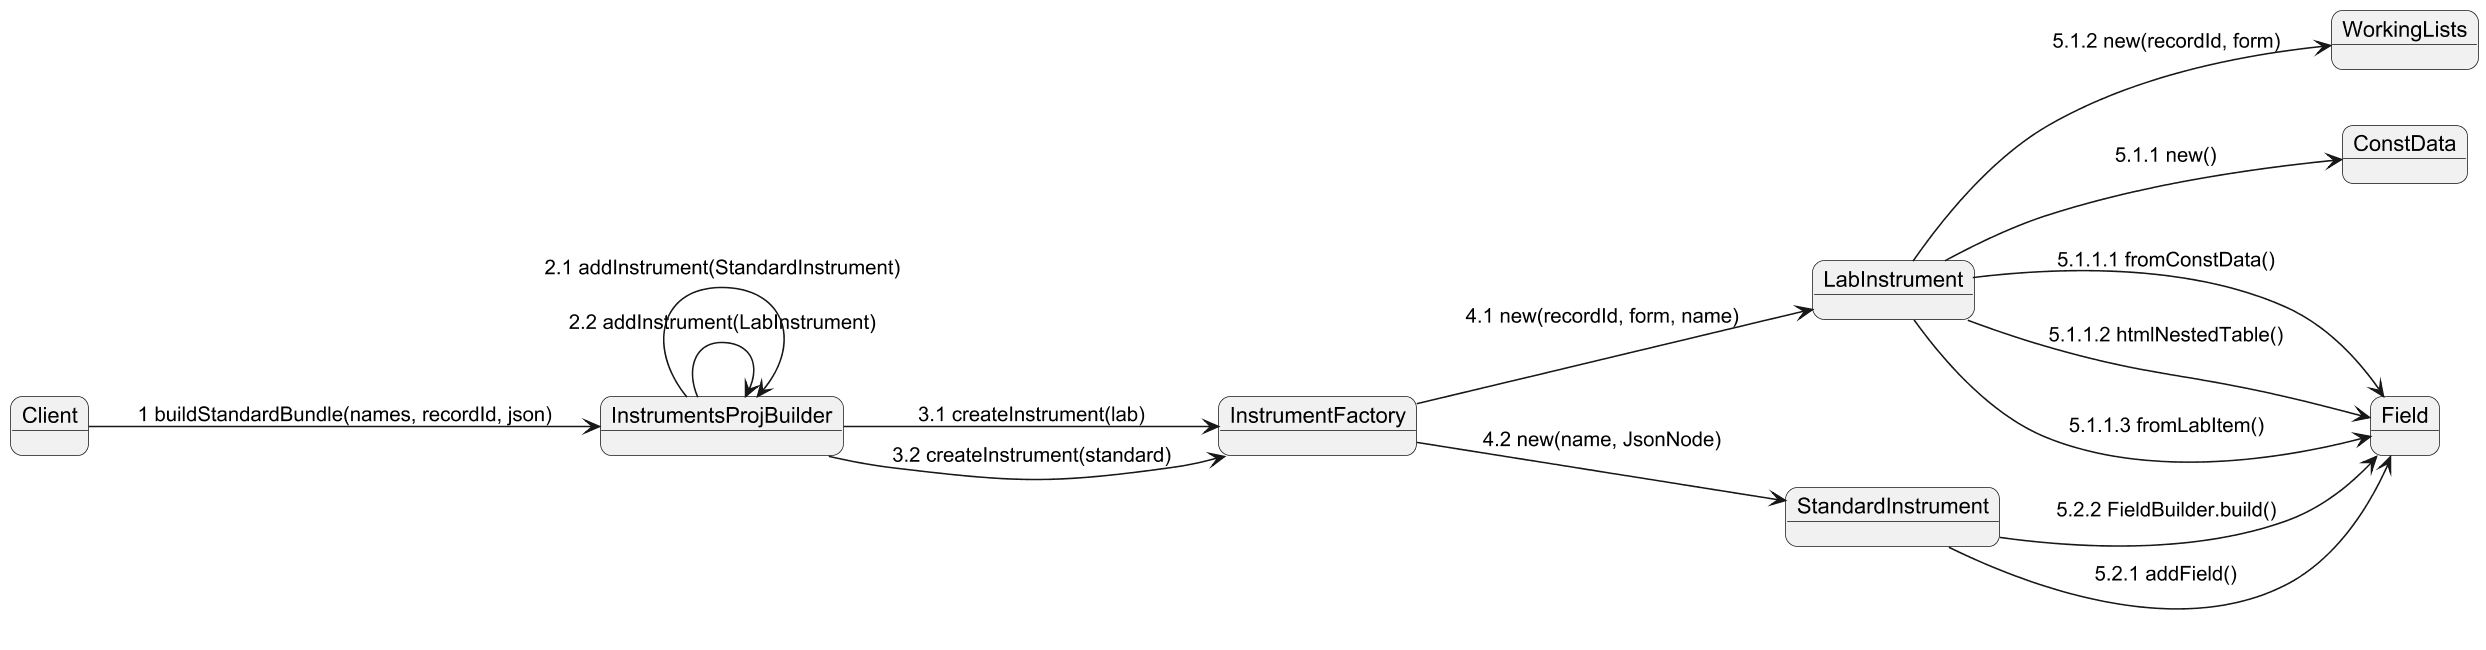

The diagram above was rendered by PlantUML. Its source (embedded in the PNG):
@startuml
left to right direction

skinparam linetype curved
skinparam dpi 150
skinparam roundcorner 15
skinparam shadowing false

object Client
object InstrumentsProjBuilder
object InstrumentFactory
object LabInstrument
object StandardInstrument
object WorkingLists
object ConstData
object Field

Client --> InstrumentsProjBuilder : 1 buildStandardBundle(names, recordId, json)

' ===== LAB instrument =====
InstrumentsProjBuilder --> InstrumentFactory : 3.1 createInstrument(lab)

InstrumentFactory --> LabInstrument : 4.1 new(recordId, form, name)

LabInstrument --> ConstData : 5.1.1 new()
LabInstrument --> WorkingLists : 5.1.2 new(recordId, form)

LabInstrument --> Field : 5.1.1.1 fromConstData()
LabInstrument --> Field : 5.1.1.2 htmlNestedTable()
LabInstrument --> Field : 5.1.1.3 fromLabItem()

InstrumentsProjBuilder --> InstrumentsProjBuilder : 2.2 addInstrument(LabInstrument)

' ===== STANDARD instrument =====
InstrumentsProjBuilder --> InstrumentFactory : 3.2 createInstrument(standard)

InstrumentFactory --> StandardInstrument : 4.2 new(name, JsonNode)

StandardInstrument --> Field : 5.2.2 FieldBuilder.build()
StandardInstrument --> Field : 5.2.1 addField()

InstrumentsProjBuilder --> InstrumentsProjBuilder : 2.1 addInstrument(StandardInstrument)

@enduml